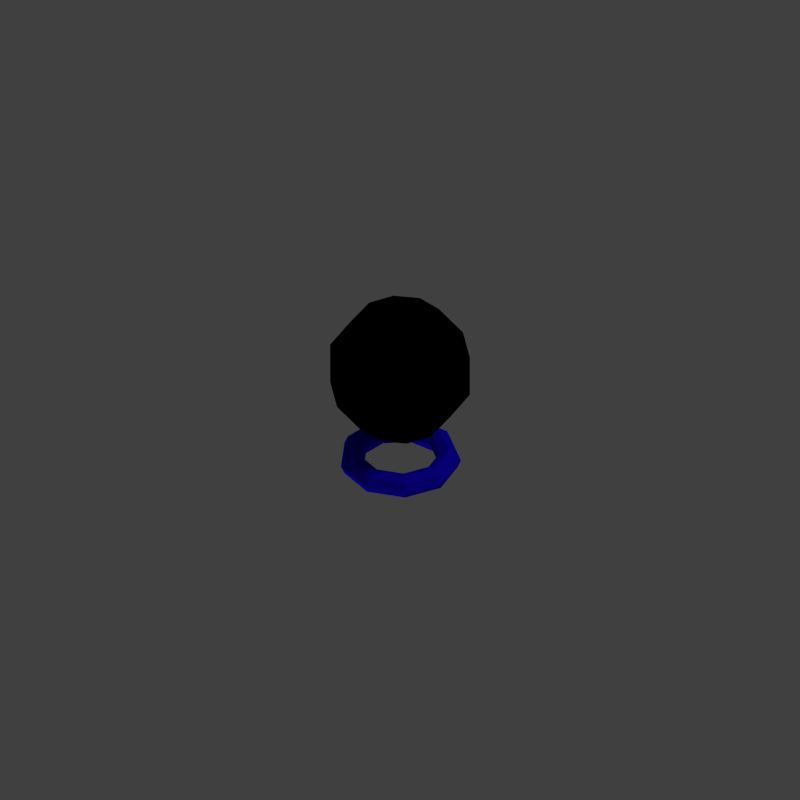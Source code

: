 # Source: hair-ball.blend  (saved by Blender 2.75.0; exported with 4.5.12 LTS)
import bpy
from mathutils import Matrix  # noqa: F401  (used for matrix-valued properties, if any)

bpy.ops.wm.read_factory_settings(use_empty=True)
scene = bpy.context.scene
scene.name = 'Scene'

# ---- collections
col_collection_1 = bpy.data.collections.new('Collection 1'); scene.collection.children.link(col_collection_1)

# ---- materials (node trees are filled in below, after node groups)
mat_hiarband = bpy.data.materials.new('hiarband')
mat_hiarband.alpha_threshold = 0.0
mat_hiarband.use_transparent_shadow = False
mat_hiarband.diffuse_color = (0.01022, 0.0, 0.8, 1.0)
mat_hiarband.roughness = 0.5
mat_black_hair = bpy.data.materials.new('black-hair')
mat_black_hair.alpha_threshold = 0.0
mat_black_hair.use_transparent_shadow = False
mat_black_hair.diffuse_color = (0.0, 0.0, 0.0, 1.0)
mat_black_hair.roughness = 0.5
mat_black_hair.line_color = (0.0, 0.0, 0.0, 1.0)

# ---- material node trees

# ---- world
world_world = bpy.data.worlds.new('World'); scene.world = world_world
world_world.color = (0.05088, 0.05088, 0.05088)
world_world.use_sun_shadow = False
world_world.sun_shadow_jitter_overblur = 0.0
world_world.cycles.sampling_method = 'MANUAL'
world_world.cycles.sample_map_resolution = 256

# ---- cameras
cam_camera = bpy.data.cameras.new('Camera')
cam_camera.type = 'ORTHO'
cam_camera.clip_end = 100.0
cam_camera.lens = 35.0
cam_camera.sensor_width = 32.0
cam_camera.sensor_height = 18.0
cam_camera.ortho_scale = 7.314
cam_camera.dof.focus_distance = 0.0
cam_camera.dof.aperture_fstop = 128.0

# ---- lights
light_lamp_001 = bpy.data.lights.new('Lamp.001', 'SUN')
light_lamp_001.transmission_factor = 0.0
light_lamp_001.cutoff_distance = 30.0
light_lamp_001.angle = 0.1993
light_lamp_001.energy = 0.74
light_lamp_001.shadow_buffer_clip_start = 1.001
light_lamp_001.shadow_soft_size = 0.1
light_lamp_001.shadow_cascade_max_distance = 1000.0
light_lamp_001.cycles.use_multiple_importance_sampling = False
light_lamp = bpy.data.lights.new('Lamp', 'SUN')
light_lamp.transmission_factor = 0.0
light_lamp.cutoff_distance = 30.0
light_lamp.angle = 0.1993
light_lamp.energy = 0.56
light_lamp.shadow_buffer_clip_start = 1.001
light_lamp.shadow_soft_size = 0.1
light_lamp.shadow_cascade_max_distance = 1000.0
light_lamp.cycles.use_multiple_importance_sampling = False

# ---- meshes
me_torus = bpy.data.meshes.new('Torus')
me_torus.from_pydata([(1.25, 0.0, 0.0), (1.177, 0.0, 0.1768), (1.0, 0.0, 0.25), (0.8232, 0.0, 0.1768), (0.75, 0.0, 3.062e-17), (0.8232, 0.0, -0.1768), (1.0, 0.0, -0.25), (1.177, 0.0, -0.1768), (0.9576, 0.8035, 0.0), (0.9015, 0.7564, 0.1768), (0.766, 0.6428, 0.25), (0.6306, 0.5292, 0.1768), (0.5745, 0.4821, 3.062e-17), (0.6306, 0.5292, -0.1768), (0.766, 0.6428, -0.25), (0.9015, 0.7564, -0.1768), (0.2171, 1.231, 0.0), (0.2043, 1.159, 0.1768), (0.1736, 0.9848, 0.25), (0.143, 0.8107, 0.1768), (0.1302, 0.7386, 3.062e-17), (0.143, 0.8107, -0.1768), (0.1736, 0.9848, -0.25), (0.2043, 1.159, -0.1768), (-0.625, 1.083, 0.0), (-0.5884, 1.019, 0.1768), (-0.5, 0.866, 0.25), (-0.4116, 0.7129, 0.1768), (-0.375, 0.6495, 3.062e-17), (-0.4116, 0.7129, -0.1768), (-0.5, 0.866, -0.25), (-0.5884, 1.019, -0.1768), (-1.175, 0.4275, 0.0), (-1.106, 0.4025, 0.1768), (-0.9397, 0.342, 0.25), (-0.7736, 0.2816, 0.1768), (-0.7048, 0.2565, 3.062e-17), (-0.7736, 0.2816, -0.1768), (-0.9397, 0.342, -0.25), (-1.106, 0.4025, -0.1768), (-1.175, -0.4275, 0.0), (-1.106, -0.4025, 0.1768), (-0.9397, -0.342, 0.25), (-0.7736, -0.2816, 0.1768), (-0.7048, -0.2565, 3.062e-17), (-0.7736, -0.2816, -0.1768), (-0.9397, -0.342, -0.25), (-1.106, -0.4025, -0.1768), (-0.625, -1.083, 0.0), (-0.5884, -1.019, 0.1768), (-0.5, -0.866, 0.25), (-0.4116, -0.7129, 0.1768), (-0.375, -0.6495, 3.062e-17), (-0.4116, -0.7129, -0.1768), (-0.5, -0.866, -0.25), (-0.5884, -1.019, -0.1768), (0.2171, -1.231, 0.0), (0.2043, -1.159, 0.1768), (0.1736, -0.9848, 0.25), (0.143, -0.8107, 0.1768), (0.1302, -0.7386, 3.062e-17), (0.143, -0.8107, -0.1768), (0.1736, -0.9848, -0.25), (0.2043, -1.159, -0.1768), (0.9576, -0.8035, 0.0), (0.9015, -0.7564, 0.1768), (0.766, -0.6428, 0.25), (0.6306, -0.5292, 0.1768), (0.5745, -0.4821, 3.062e-17), (0.6306, -0.5292, -0.1768), (0.766, -0.6428, -0.25), (0.9015, -0.7564, -0.1768)], [], [(0, 8, 9, 1), (1, 9, 10, 2), (2, 10, 11, 3), (3, 11, 12, 4), (4, 12, 13, 5), (5, 13, 14, 6), (6, 14, 15, 7), (0, 7, 15, 8), (8, 16, 17, 9), (9, 17, 18, 10), (10, 18, 19, 11), (11, 19, 20, 12), (12, 20, 21, 13), (13, 21, 22, 14), (14, 22, 23, 15), (15, 23, 16, 8), (16, 24, 25, 17), (17, 25, 26, 18), (18, 26, 27, 19), (19, 27, 28, 20), (20, 28, 29, 21), (21, 29, 30, 22), (22, 30, 31, 23), (23, 31, 24, 16), (24, 32, 33, 25), (25, 33, 34, 26), (26, 34, 35, 27), (27, 35, 36, 28), (28, 36, 37, 29), (29, 37, 38, 30), (30, 38, 39, 31), (31, 39, 32, 24), (32, 40, 41, 33), (33, 41, 42, 34), (34, 42, 43, 35), (35, 43, 44, 36), (36, 44, 45, 37), (37, 45, 46, 38), (38, 46, 47, 39), (39, 47, 40, 32), (40, 48, 49, 41), (41, 49, 50, 42), (42, 50, 51, 43), (43, 51, 52, 44), (44, 52, 53, 45), (45, 53, 54, 46), (46, 54, 55, 47), (47, 55, 48, 40), (48, 56, 57, 49), (49, 57, 58, 50), (50, 58, 59, 51), (51, 59, 60, 52), (52, 60, 61, 53), (53, 61, 62, 54), (54, 62, 63, 55), (55, 63, 56, 48), (56, 64, 65, 57), (57, 65, 66, 58), (58, 66, 67, 59), (59, 67, 68, 60), (60, 68, 69, 61), (61, 69, 70, 62), (62, 70, 71, 63), (63, 71, 64, 56), (64, 0, 1, 65), (65, 1, 2, 66), (66, 2, 3, 67), (67, 3, 4, 68), (68, 4, 5, 69), (69, 5, 6, 70), (70, 6, 7, 71), (71, 7, 0, 64)])
me_torus.materials.append(mat_hiarband)
me_torus.use_remesh_preserve_volume = False
me_torus.use_remesh_preserve_attributes = False
me_torus.use_mirror_vertex_groups = False
me_torus.update()
me_sphere = bpy.data.meshes.new('Sphere')
me_sphere.from_pydata([(0.0, 0.0, 1.558), (-0.3234, 0.2349, 1.428), (-0.5232, 0.3801, 1.088), (-0.5232, 0.3801, 0.6675), (-0.3234, 0.2349, 0.3275), (-0.1235, 0.3801, 1.428), (-0.1998, 0.6151, 1.088), (-0.1998, 0.6151, 0.6675), (-0.1235, 0.3801, 0.3275), (0.1235, 0.3801, 1.428), (0.1998, 0.6151, 1.088), (0.1998, 0.6151, 0.6675), (0.1235, 0.3801, 0.3275), (0.3234, 0.2349, 1.428), (0.5232, 0.3801, 1.088), (0.5232, 0.3801, 0.6675), (0.3234, 0.2349, 0.3275), (0.3997, 6.474e-08, 1.428), (0.6467, 9.455e-08, 1.088), (0.6467, 9.455e-08, 0.6675), (0.3997, 3.494e-08, 0.3275), (0.3234, -0.2349, 1.428), (0.5232, -0.3801, 1.088), (0.5232, -0.3801, 0.6675), (0.3234, -0.2349, 0.3275), (0.1235, -0.3801, 1.428), (0.1998, -0.6151, 1.088), (0.1998, -0.6151, 0.6675), (0.1235, -0.3801, 0.3275), (-0.1235, -0.3801, 1.428), (-0.1998, -0.6151, 1.088), (-0.1998, -0.6151, 0.6675), (-0.1235, -0.3801, 0.3275), (5.945e-08, 0.0, 0.1976), (-0.3234, -0.2349, 1.428), (-0.5232, -0.3801, 1.088), (-0.5232, -0.3801, 0.6675), (-0.3234, -0.2349, 0.3275), (-0.3997, -5.446e-08, 1.428), (-0.6467, -1.141e-07, 1.088), (-0.6467, -1.141e-07, 0.6675), (-0.3997, -3.956e-08, 0.3275)], [], [(4, 3, 7, 8), (2, 1, 5, 6), (3, 2, 6, 7), (8, 7, 11, 12), (6, 5, 9, 10), (7, 6, 10, 11), (12, 11, 15, 16), (10, 9, 13, 14), (11, 10, 14, 15), (16, 15, 19, 20), (14, 13, 17, 18), (15, 14, 18, 19), (20, 19, 23, 24), (18, 17, 21, 22), (19, 18, 22, 23), (24, 23, 27, 28), (22, 21, 25, 26), (23, 22, 26, 27), (28, 27, 31, 32), (26, 25, 29, 30), (27, 26, 30, 31), (32, 31, 36, 37), (30, 29, 34, 35), (31, 30, 35, 36), (37, 36, 40, 41), (35, 34, 38, 39), (36, 35, 39, 40), (39, 38, 1, 2), (33, 41, 4), (40, 39, 2, 3), (38, 0, 1), (41, 40, 3, 4), (33, 4, 8), (1, 0, 5), (33, 8, 12), (5, 0, 9), (33, 12, 16), (9, 0, 13), (33, 16, 20), (13, 0, 17), (33, 20, 24), (17, 0, 21), (33, 24, 28), (21, 0, 25), (33, 28, 32), (25, 0, 29), (33, 32, 37), (29, 0, 34), (33, 37, 41), (34, 0, 38)])
me_sphere.materials.append(mat_black_hair)
me_sphere.use_remesh_preserve_volume = False
me_sphere.use_remesh_preserve_attributes = False
me_sphere.use_mirror_vertex_groups = False
me_sphere.update()

# ---- objects
ob_torus = bpy.data.objects.new('Torus', me_torus)
ob_sphere = bpy.data.objects.new('Sphere', me_sphere)
ob_lamp_001 = bpy.data.objects.new('Lamp.001', light_lamp_001)
ob_lamp = bpy.data.objects.new('Lamp', light_lamp)
ob_camera = bpy.data.objects.new('Camera', cam_camera)

# ---- transforms, parenting, visibility, modifiers, constraints
ob_torus.location = (0.0, 0.0, 0.3853)
ob_torus.scale = (0.448, 0.448, 0.448)
ob_torus.lineart.crease_threshold = 0.0
ob_sphere.location = (0.0, 0.0, 0.4894)
ob_sphere.lineart.crease_threshold = 0.0
ob_lamp_001.location = (-2.967, -4.577, -4.718)
ob_lamp_001.rotation_euler = (3.579, -0.118, 2.759)
ob_lamp_001.lock_rotations_4d = False
ob_lamp_001.empty_display_type = 'ARROWS'
ob_lamp_001.color = (0.0, 0.0, 0.0, 0.0)
ob_lamp_001.lineart.crease_threshold = 0.0
ob_lamp.location = (4.076, 1.005, 5.904)
ob_lamp.rotation_euler = (0.6503, 0.05522, 1.866)
ob_lamp.lock_rotations_4d = False
ob_lamp.empty_display_type = 'ARROWS'
ob_lamp.color = (0.0, 0.0, 0.0, 0.0)
ob_lamp.lineart.crease_threshold = 0.0
ob_camera.location = (12.0, -12.0, 13.0)
ob_camera.rotation_euler = (0.9564, 0.0, 0.7854)
ob_camera.lock_rotations_4d = False
ob_camera.empty_display_type = 'ARROWS'
ob_camera.color = (0.0, 0.0, 0.0, 0.0)
ob_camera.display_type = 'WIRE'
ob_camera.lineart.crease_threshold = 0.0

# ---- collection membership
col_collection_1.objects.link(ob_torus)
col_collection_1.objects.link(ob_sphere)
col_collection_1.objects.link(ob_lamp_001)
col_collection_1.objects.link(ob_lamp)
col_collection_1.objects.link(ob_camera)

# ---- scene / render settings (as saved in the file)
scene.camera = ob_camera
scene.frame_start = 1; scene.frame_end = 250; scene.frame_set(1)
scene.render.engine = 'BLENDER_EEVEE_NEXT'
scene.render.resolution_x = 1000
scene.render.resolution_y = 1000
scene.render.dither_intensity = 0.0
scene.cycles.use_denoising = False
scene.cycles.samples = 10
scene.cycles.sampling_pattern = 'TABULATED_SOBOL'
scene.cycles.light_sampling_threshold = 0.0
scene.cycles.use_adaptive_sampling = False
scene.cycles.use_light_tree = False
scene.cycles.blur_glossy = 0.0
scene.cycles.pixel_filter_type = 'GAUSSIAN'
scene.cycles.sample_clamp_indirect = 0.0
scene.view_settings.view_transform = 'Standard'
bpy.context.view_layer.update()
